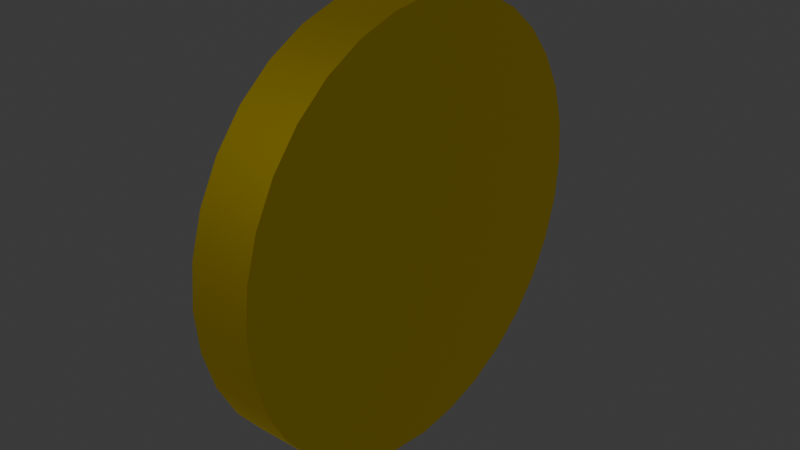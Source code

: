 # Source: Coin.blend  (saved by Blender 4.0.36; exported with 4.5.12 LTS)
import bpy
from mathutils import Matrix  # noqa: F401  (used for matrix-valued properties, if any)

bpy.ops.wm.read_factory_settings(use_empty=True)
scene = bpy.context.scene
scene.name = 'Scene'

# ---- collections
col_collection = bpy.data.collections.new('Collection'); scene.collection.children.link(col_collection)

# ---- materials (node trees are filled in below, after node groups)
mat_material = bpy.data.materials.new('Material')
mat_material.alpha_threshold = 0.0
mat_material.use_transparent_shadow = False
mat_material.roughness = 0.5
mat_material.line_color = (0.0, 0.0, 0.0, 1.0)

# ---- node groups
ng_auto_smooth = bpy.data.node_groups.new('Auto Smooth', 'GeometryNodeTree')
_s = ng_auto_smooth.interface.new_socket(name='Geometry', in_out='OUTPUT', socket_type='NodeSocketGeometry')
_s = ng_auto_smooth.interface.new_socket(name='Geometry', in_out='INPUT', socket_type='NodeSocketGeometry')
_s = ng_auto_smooth.interface.new_socket(name='Angle', in_out='INPUT', socket_type='NodeSocketFloat')
_s.subtype = 'ANGLE'
_s.min_value = 0.0
_s.max_value = 3.142
ng_auto_smooth.is_modifier = True
_N = ng_auto_smooth.nodes; _L = ng_auto_smooth.links
n0 = _N.new('NodeGroupOutput'); n0.name = 'Group Output'; n0.location = (480, -100)
n1 = _N.new('NodeGroupInput'); n1.name = 'Group Input'; n1.location = (-420, -300)
n2 = _N.new('NodeGroupInput'); n2.name = 'Group Input.001'; n2.location = (-60, -100)
n3 = _N.new('GeometryNodeSetShadeSmooth'); n3.name = 'Set Shade Smooth'; n3.location = (120, -100)
n3.domain = 'EDGE'
n4 = _N.new('GeometryNodeSetShadeSmooth'); n4.name = 'Set Shade Smooth.001'; n4.location = (300, -100)
n5 = _N.new('GeometryNodeInputMeshEdgeAngle'); n5.name = 'Edge Angle'; n5.location = (-420, -220)
n6 = _N.new('GeometryNodeInputEdgeSmooth'); n6.name = 'Is Edge Smooth'; n6.location = (-60, -160)
n7 = _N.new('GeometryNodeInputShadeSmooth'); n7.name = 'Is Face Smooth'; n7.location = (-240, -340)
n8 = _N.new('FunctionNodeBooleanMath'); n8.name = 'Boolean Math'; n8.location = (-60, -220)
n9 = _N.new('FunctionNodeCompare'); n9.name = 'Compare'; n9.location = (-240, -180)
n9.operation = 'LESS_EQUAL'
_L.new(n5.outputs[0], n9.inputs[0])
_L.new(n4.outputs[0], n0.inputs[0])
_L.new(n1.outputs[1], n9.inputs[1])
_L.new(n9.outputs[0], n8.inputs[0])
_L.new(n7.outputs[0], n8.inputs[1])
_L.new(n2.outputs[0], n3.inputs[0])
_L.new(n6.outputs[0], n3.inputs[1])
_L.new(n3.outputs[0], n4.inputs[0])
_L.new(n8.outputs[0], n3.inputs[2])
n0.is_active_output = True

# ---- material node trees
mat_material.use_nodes = True; mat_material.node_tree.nodes.clear()
_N = mat_material.node_tree.nodes; _L = mat_material.node_tree.links
n0 = _N.new('ShaderNodeOutputMaterial'); n0.name = 'Material Output'; n0.location = (300, 300)
n1 = _N.new('ShaderNodeBsdfPrincipled'); n1.name = 'Principled BSDF'; n1.location = (10, 300)
n1.inputs[0].default_value = (0.8004, 0.6022, 0.0001587, 1.0)
n1.inputs[1].default_value = 1.0
n1.inputs[3].default_value = 1.45
_L.new(n1.outputs[0], n0.inputs[0])
n0.is_active_output = True

# ---- world
world_world = bpy.data.worlds.new('World'); scene.world = world_world
world_world.use_nodes = True; world_world.node_tree.nodes.clear()
_N = world_world.node_tree.nodes; _L = world_world.node_tree.links
n0 = _N.new('ShaderNodeOutputWorld'); n0.name = 'World Output'; n0.location = (300, 300)
n1 = _N.new('ShaderNodeBackground'); n1.name = 'Background'; n1.location = (10, 300)
n1.inputs[0].default_value = (0.05088, 0.05088, 0.05088, 1.0)
_L.new(n1.outputs[0], n0.inputs[0])
n0.is_active_output = True
world_world.color = (0.05088, 0.05088, 0.05088)
world_world.use_sun_shadow = False
world_world.sun_shadow_jitter_overblur = 0.0

# ---- meshes
me_cylinder = bpy.data.meshes.new('Cylinder')
me_cylinder.from_pydata([(1.003, 0.0, 0.0), (0.9808, -0.1951, 0.0), (0.9808, -0.1951, 1.0), (0.9239, -0.3827, 0.0), (0.9239, -0.3827, 1.0), (0.8315, -0.5556, 0.0), (0.8315, -0.5556, 1.0), (0.7071, -0.7071, 0.0), (0.7071, -0.7071, 1.0), (0.5556, -0.8315, 0.0), (0.5556, -0.8315, 1.0), (0.3827, -0.9239, 0.0), (0.3827, -0.9239, 1.0), (0.1951, -0.9808, 0.0), (0.1951, -0.9808, 1.0), (0.0, -1.0, 0.0), (0.0, -1.0, 1.0), (1.003, 0.0, 1.0), (0.9239, 0.0, 1.0), (0.8315, 0.0, 1.0), (0.7071, 0.0, 1.0), (0.5556, 0.0, 1.0), (0.3827, 0.0, 1.0), (0.1951, 0.0, 1.0), (0.0, 0.0, 1.0), (-1.003, 0.0, 0.0), (-0.9808, -0.1951, 0.0), (-0.9808, -0.1951, 1.0), (-0.9239, -0.3827, 0.0), (-0.9239, -0.3827, 1.0), (-0.8315, -0.5556, 0.0), (-0.8315, -0.5556, 1.0), (-0.7071, -0.7071, 0.0), (-0.7071, -0.7071, 1.0), (-0.5556, -0.8315, 0.0), (-0.5556, -0.8315, 1.0), (-0.3827, -0.9239, 0.0), (-0.3827, -0.9239, 1.0), (-0.1951, -0.9808, 0.0), (-0.1951, -0.9808, 1.0), (-1.003, 0.0, 1.0), (-0.9239, 0.0, 1.0), (-0.8315, 0.0, 1.0), (-0.7071, 0.0, 1.0), (-0.5556, 0.0, 1.0), (-0.3827, 0.0, 1.0), (-0.1951, 0.0, 1.0), (0.9808, 0.1951, 0.0), (0.9808, 0.1951, 1.0), (0.9239, 0.3827, 0.0), (0.9239, 0.3827, 1.0), (0.8315, 0.5556, 0.0), (0.8315, 0.5556, 1.0), (0.7071, 0.7071, 0.0), (0.7071, 0.7071, 1.0), (0.5556, 0.8315, 0.0), (0.5556, 0.8315, 1.0), (0.3827, 0.9239, 0.0), (0.3827, 0.9239, 1.0), (0.1951, 0.9808, 0.0), (0.1951, 0.9808, 1.0), (0.0, 1.0, 0.0), (0.0, 1.0, 1.0), (-0.9808, 0.1951, 0.0), (-0.9808, 0.1951, 1.0), (-0.9239, 0.3827, 0.0), (-0.9239, 0.3827, 1.0), (-0.8315, 0.5556, 0.0), (-0.8315, 0.5556, 1.0), (-0.7071, 0.7071, 0.0), (-0.7071, 0.7071, 1.0), (-0.5556, 0.8315, 0.0), (-0.5556, 0.8315, 1.0), (-0.3827, 0.9239, 0.0), (-0.3827, 0.9239, 1.0), (-0.1951, 0.9808, 0.0), (-0.1951, 0.9808, 1.0), (0.9808, -0.1951, -1.0), (0.9239, -0.3827, -1.0), (0.8315, -0.5556, -1.0), (0.7071, -0.7071, -1.0), (0.5556, -0.8315, -1.0), (0.3827, -0.9239, -1.0), (0.1951, -0.9808, -1.0), (0.0, -1.0, -1.0), (1.003, 0.0, -1.0), (0.9239, 0.0, -1.0), (0.8315, 0.0, -1.0), (0.7071, 0.0, -1.0), (0.5556, 0.0, -1.0), (0.3827, 0.0, -1.0), (0.1951, 0.0, -1.0), (0.0, 0.0, -1.0), (-0.9808, -0.1951, -1.0), (-0.9239, -0.3827, -1.0), (-0.8315, -0.5556, -1.0), (-0.7071, -0.7071, -1.0), (-0.5556, -0.8315, -1.0), (-0.3827, -0.9239, -1.0), (-0.1951, -0.9808, -1.0), (-1.003, 0.0, -1.0), (-0.9239, 0.0, -1.0), (-0.8315, 0.0, -1.0), (-0.7071, 0.0, -1.0), (-0.5556, 0.0, -1.0), (-0.3827, 0.0, -1.0), (-0.1951, 0.0, -1.0), (0.9808, 0.1951, -1.0), (0.9239, 0.3827, -1.0), (0.8315, 0.5556, -1.0), (0.7071, 0.7071, -1.0), (0.5556, 0.8315, -1.0), (0.3827, 0.9239, -1.0), (0.1951, 0.9808, -1.0), (0.0, 1.0, -1.0), (-0.9808, 0.1951, -1.0), (-0.9239, 0.3827, -1.0), (-0.8315, 0.5556, -1.0), (-0.7071, 0.7071, -1.0), (-0.5556, 0.8315, -1.0), (-0.3827, 0.9239, -1.0), (-0.1951, 0.9808, -1.0)], [], [(1, 2, 4, 3), (3, 4, 6, 5), (5, 6, 8, 7), (7, 8, 10, 9), (9, 10, 12, 11), (11, 12, 14, 13), (13, 14, 16, 15), (16, 14, 23, 24), (6, 4, 18, 19), (12, 10, 21, 22), (1, 0, 17, 2), (8, 6, 19, 20), (14, 12, 22, 23), (4, 2, 17, 18), (10, 8, 20, 21), (26, 28, 29, 27), (28, 30, 31, 29), (30, 32, 33, 31), (32, 34, 35, 33), (34, 36, 37, 35), (36, 38, 39, 37), (38, 15, 16, 39), (16, 24, 46, 39), (31, 42, 41, 29), (37, 45, 44, 35), (26, 27, 40, 25), (33, 43, 42, 31), (39, 46, 45, 37), (29, 41, 40, 27), (35, 44, 43, 33), (47, 49, 50, 48), (49, 51, 52, 50), (51, 53, 54, 52), (53, 55, 56, 54), (55, 57, 58, 56), (57, 59, 60, 58), (59, 61, 62, 60), (62, 24, 23, 60), (52, 19, 18, 50), (58, 22, 21, 56), (47, 48, 17, 0), (54, 20, 19, 52), (60, 23, 22, 58), (50, 18, 17, 48), (56, 21, 20, 54), (63, 64, 66, 65), (65, 66, 68, 67), (67, 68, 70, 69), (69, 70, 72, 71), (71, 72, 74, 73), (73, 74, 76, 75), (75, 76, 62, 61), (62, 76, 46, 24), (68, 66, 41, 42), (74, 72, 44, 45), (63, 25, 40, 64), (70, 68, 42, 43), (76, 74, 45, 46), (66, 64, 40, 41), (72, 70, 43, 44), (1, 3, 78, 77), (3, 5, 79, 78), (5, 7, 80, 79), (7, 9, 81, 80), (9, 11, 82, 81), (11, 13, 83, 82), (13, 15, 84, 83), (84, 92, 91, 83), (79, 87, 86, 78), (82, 90, 89, 81), (1, 77, 85, 0), (80, 88, 87, 79), (83, 91, 90, 82), (78, 86, 85, 77), (81, 89, 88, 80), (26, 93, 94, 28), (28, 94, 95, 30), (30, 95, 96, 32), (32, 96, 97, 34), (34, 97, 98, 36), (36, 98, 99, 38), (38, 99, 84, 15), (84, 99, 106, 92), (95, 94, 101, 102), (98, 97, 104, 105), (26, 25, 100, 93), (96, 95, 102, 103), (99, 98, 105, 106), (94, 93, 100, 101), (97, 96, 103, 104), (47, 107, 108, 49), (49, 108, 109, 51), (51, 109, 110, 53), (53, 110, 111, 55), (55, 111, 112, 57), (57, 112, 113, 59), (59, 113, 114, 61), (114, 113, 91, 92), (109, 108, 86, 87), (112, 111, 89, 90), (47, 0, 85, 107), (110, 109, 87, 88), (113, 112, 90, 91), (108, 107, 85, 86), (111, 110, 88, 89), (63, 65, 116, 115), (65, 67, 117, 116), (67, 69, 118, 117), (69, 71, 119, 118), (71, 73, 120, 119), (73, 75, 121, 120), (75, 61, 114, 121), (114, 92, 106, 121), (117, 102, 101, 116), (120, 105, 104, 119), (63, 115, 100, 25), (118, 103, 102, 117), (121, 106, 105, 120), (116, 101, 100, 115), (119, 104, 103, 118)])
me_cylinder.polygons.foreach_set('use_smooth', [True] * 120)
_uv = me_cylinder.uv_layers.new(name='UVMap')
_uv.uv.foreach_set('vector', [0.5, 0.05424, 0.3328, 0.05424, 0.3328, 0.02534, 0.5, 0.02534, 0.5, 0.02534, 0.3328, 0.02534, 0.3328, 1.535e-08, 0.5, -1.923e-09, 0.0, 0.8328, 9.966e-09, 0.6656, 0.02725, 0.6656, 0.02725, 0.8328, 0.02725, 0.8328, 0.02725, 0.6656, 0.05754, 0.6656, 0.05754, 0.8328, 0.05754, 0.8328, 0.05754, 0.6656, 0.08968, 0.6656, 0.08968, 0.8328, 0.08968, 0.8328, 0.08968, 0.6656, 0.1225, 0.6656, 0.1225, 0.8328, 0.1225, 0.8328, 0.1225, 0.6656, 0.1546, 0.6656, 0.1546, 0.8328, 0.3264, 0.1179, 0.3328, 0.15, 0.1759, 0.1976, 0.1664, 0.1664, 0.2956, 0.2725, 0.2725, 0.2956, 0.2112, 0.3142, 0.2068, 0.2994, 0.3328, 0.1828, 0.3264, 0.2149, 0.1934, 0.2553, 0.185, 0.2276, 0.5, 0.05424, 0.5, 0.08552, 0.3328, 0.08552, 0.3328, 0.05424, 0.3139, 0.2452, 0.2956, 0.2725, 0.2068, 0.2994, 0.2007, 0.2795, 0.3328, 0.15, 0.3328, 0.1828, 0.185, 0.2276, 0.1759, 0.1976, 0.2725, 0.2956, 0.2452, 0.3139, 0.2151, 0.3268, 0.2112, 0.3142, 0.3264, 0.2149, 0.3139, 0.2452, 0.2007, 0.2795, 0.1934, 0.2553, 0.5, 0.3547, 0.5, 0.3873, 0.3328, 0.3873, 0.3328, 0.3547, 0.5, 0.3873, 0.5, 0.4187, 0.3328, 0.4187, 0.3328, 0.3873, 0.5, 0.4187, 0.5, 0.4476, 0.3328, 0.4476, 0.3328, 0.4187, 0.5, 0.4476, 0.5, 0.4729, 0.3328, 0.4729, 0.3328, 0.4476, 0.2353, 0.8328, 0.2121, 0.8328, 0.2121, 0.6656, 0.2353, 0.6656, 0.2121, 0.8328, 0.1849, 0.8328, 0.1849, 0.6656, 0.2121, 0.6656, 0.1849, 0.8328, 0.1546, 0.8328, 0.1546, 0.6656, 0.1849, 0.6656, 0.3264, 0.1179, 0.1664, 0.1664, 0.1569, 0.1352, 0.3139, 0.08758, 0.2149, 0.006395, 0.126, 0.03336, 0.1216, 0.01857, 0.1828, 8.949e-09, 0.2956, 0.06033, 0.1478, 0.1052, 0.1394, 0.0775, 0.2725, 0.03715, 0.5, 0.3547, 0.3328, 0.3547, 0.3328, 0.322, 0.5, 0.322, 0.2452, 0.01894, 0.1321, 0.05326, 0.126, 0.03336, 0.2149, 0.006395, 0.3139, 0.08758, 0.1569, 0.1352, 0.1478, 0.1052, 0.2956, 0.06033, 0.1828, 8.949e-09, 0.1216, 0.01857, 0.1177, 0.005951, 0.15, 8.656e-09, 0.2725, 0.03715, 0.1394, 0.0775, 0.1321, 0.05326, 0.2452, 0.01894, 0.5, 0.1182, 0.5, 0.1508, 0.3328, 0.1508, 0.3328, 0.1182, 0.5, 0.1508, 0.5, 0.1822, 0.3328, 0.1822, 0.3328, 0.1508, 0.5, 0.1822, 0.5, 0.2111, 0.3328, 0.2111, 0.3328, 0.1822, 0.5, 0.2111, 0.5, 0.2365, 0.3328, 0.2365, 0.3328, 0.2111, 0.4706, 0.8328, 0.4475, 0.8328, 0.4475, 0.6656, 0.4706, 0.6656, 0.4475, 0.8328, 0.4202, 0.8328, 0.4202, 0.6656, 0.4475, 0.6656, 0.4202, 0.8328, 0.3899, 0.8328, 0.3899, 0.6656, 0.4202, 0.6656, 0.006395, 0.2149, 0.1664, 0.1664, 0.1759, 0.1976, 0.01894, 0.2452, 0.1179, 0.3264, 0.2068, 0.2994, 0.2112, 0.3142, 0.15, 0.3328, 0.03715, 0.2725, 0.185, 0.2276, 0.1934, 0.2553, 0.06033, 0.2956, 0.5, 0.1182, 0.3328, 0.1182, 0.3328, 0.08552, 0.5, 0.08552, 0.08758, 0.3139, 0.2007, 0.2795, 0.2068, 0.2994, 0.1179, 0.3264, 0.01894, 0.2452, 0.1759, 0.1976, 0.185, 0.2276, 0.03715, 0.2725, 0.15, 0.3328, 0.2112, 0.3142, 0.2151, 0.3268, 0.1828, 0.3328, 0.06033, 0.2956, 0.1934, 0.2553, 0.2007, 0.2795, 0.08758, 0.3139, 0.5, 0.2907, 0.3328, 0.2907, 0.3328, 0.2618, 0.5, 0.2618, 0.5, 0.2618, 0.3328, 0.2618, 0.3328, 0.2365, 0.5, 0.2365, 0.2353, 0.8328, 0.2353, 0.6656, 0.2626, 0.6656, 0.2626, 0.8328, 0.2626, 0.8328, 0.2626, 0.6656, 0.2929, 0.6656, 0.2929, 0.8328, 0.2929, 0.8328, 0.2929, 0.6656, 0.325, 0.6656, 0.325, 0.8328, 0.325, 0.8328, 0.325, 0.6656, 0.3578, 0.6656, 0.3578, 0.8328, 0.3578, 0.8328, 0.3578, 0.6656, 0.3899, 0.6656, 0.3899, 0.8328, 0.006395, 0.2149, 5.785e-09, 0.1828, 0.1569, 0.1352, 0.1664, 0.1664, 0.03715, 0.06033, 0.06033, 0.03715, 0.1216, 0.01857, 0.126, 0.03336, 6.079e-09, 0.15, 0.006395, 0.1179, 0.1394, 0.0775, 0.1478, 0.1052, 0.5, 0.2907, 0.5, 0.322, 0.3328, 0.322, 0.3328, 0.2907, 0.01894, 0.08758, 0.03715, 0.06033, 0.126, 0.03336, 0.1321, 0.05326, 5.785e-09, 0.1828, 6.079e-09, 0.15, 0.1478, 0.1052, 0.1569, 0.1352, 0.06033, 0.03715, 0.08758, 0.01894, 0.1177, 0.005951, 0.1216, 0.01857, 0.006395, 0.1179, 0.01894, 0.08758, 0.1321, 0.05326, 0.1394, 0.0775, 0.5, 0.05424, 0.5, 0.02534, 0.6672, 0.02534, 0.6672, 0.05424, 0.5, 0.02534, 0.5, -1.923e-09, 0.6672, 7.339e-10, 0.6672, 0.02534, 0.0, 0.8328, 0.02725, 0.8328, 0.02725, 1.0, 9.966e-09, 1.0, 0.02725, 0.8328, 0.05754, 0.8328, 0.05754, 1.0, 0.02725, 1.0, 0.05754, 0.8328, 0.08968, 0.8328, 0.08968, 1.0, 0.05754, 1.0, 0.08968, 0.8328, 0.1225, 0.8328, 0.1225, 1.0, 0.08968, 1.0, 0.1225, 0.8328, 0.1546, 0.8328, 0.1546, 1.0, 0.1225, 1.0, 0.3264, 0.4507, 0.1664, 0.4992, 0.1569, 0.468, 0.3139, 0.4204, 0.2149, 0.3392, 0.126, 0.3662, 0.1216, 0.3514, 0.1828, 0.3328, 0.2956, 0.3931, 0.1478, 0.438, 0.1394, 0.4103, 0.2725, 0.3699, 0.5, 0.05424, 0.6672, 0.05424, 0.6672, 0.08552, 0.5, 0.08552, 0.2452, 0.3517, 0.1321, 0.3861, 0.126, 0.3662, 0.2149, 0.3392, 0.3139, 0.4204, 0.1569, 0.468, 0.1478, 0.438, 0.2956, 0.3931, 0.1828, 0.3328, 0.1216, 0.3514, 0.1177, 0.3387, 0.15, 0.3328, 0.2725, 0.3699, 0.1394, 0.4103, 0.1321, 0.3861, 0.2452, 0.3517, 0.5, 0.3547, 0.6672, 0.3547, 0.6672, 0.3873, 0.5, 0.3873, 0.5, 0.3873, 0.6672, 0.3873, 0.6672, 0.4187, 0.5, 0.4187, 0.5, 0.4187, 0.6672, 0.4187, 0.6672, 0.4476, 0.5, 0.4476, 0.5, 0.4476, 0.6672, 0.4476, 0.6672, 0.4729, 0.5, 0.4729, 0.2353, 0.8328, 0.2353, 1.0, 0.2121, 1.0, 0.2121, 0.8328, 0.2121, 0.8328, 0.2121, 1.0, 0.1849, 1.0, 0.1849, 0.8328, 0.1849, 0.8328, 0.1849, 1.0, 0.1546, 1.0, 0.1546, 0.8328, 0.3264, 0.4507, 0.3328, 0.4828, 0.1759, 0.5304, 0.1664, 0.4992, 0.2956, 0.6053, 0.2725, 0.6284, 0.2112, 0.647, 0.2068, 0.6322, 0.3328, 0.5156, 0.3264, 0.5477, 0.1934, 0.5881, 0.185, 0.5604, 0.5, 0.3547, 0.5, 0.322, 0.6672, 0.322, 0.6672, 0.3547, 0.3139, 0.578, 0.2956, 0.6053, 0.2068, 0.6322, 0.2007, 0.6123, 0.3328, 0.4828, 0.3328, 0.5156, 0.185, 0.5604, 0.1759, 0.5304, 0.2725, 0.6284, 0.2452, 0.6467, 0.2151, 0.6596, 0.2112, 0.647, 0.3264, 0.5477, 0.3139, 0.578, 0.2007, 0.6123, 0.1934, 0.5881, 0.5, 0.1182, 0.6672, 0.1182, 0.6672, 0.1508, 0.5, 0.1508, 0.5, 0.1508, 0.6672, 0.1508, 0.6672, 0.1822, 0.5, 0.1822, 0.5, 0.1822, 0.6672, 0.1822, 0.6672, 0.2111, 0.5, 0.2111, 0.5, 0.2111, 0.6672, 0.2111, 0.6672, 0.2365, 0.5, 0.2365, 0.4706, 0.8328, 0.4706, 1.0, 0.4475, 1.0, 0.4475, 0.8328, 0.4475, 0.8328, 0.4475, 1.0, 0.4202, 1.0, 0.4202, 0.8328, 0.4202, 0.8328, 0.4202, 1.0, 0.3899, 1.0, 0.3899, 0.8328, 0.006395, 0.5477, -2.872e-09, 0.5156, 0.1569, 0.468, 0.1664, 0.4992, 0.03715, 0.3931, 0.06033, 0.3699, 0.1216, 0.3514, 0.126, 0.3662, -2.578e-09, 0.4828, 0.006395, 0.4507, 0.1394, 0.4103, 0.1478, 0.438, 0.5, 0.1182, 0.5, 0.08552, 0.6672, 0.08552, 0.6672, 0.1182, 0.01894, 0.4204, 0.03715, 0.3931, 0.126, 0.3662, 0.1321, 0.3861, -2.872e-09, 0.5156, -2.578e-09, 0.4828, 0.1478, 0.438, 0.1569, 0.468, 0.06033, 0.3699, 0.08758, 0.3517, 0.1177, 0.3387, 0.1216, 0.3514, 0.006395, 0.4507, 0.01894, 0.4204, 0.1321, 0.3861, 0.1394, 0.4103, 0.5, 0.2907, 0.5, 0.2618, 0.6672, 0.2618, 0.6672, 0.2907, 0.5, 0.2618, 0.5, 0.2365, 0.6672, 0.2365, 0.6672, 0.2618, 0.2353, 0.8328, 0.2626, 0.8328, 0.2626, 1.0, 0.2353, 1.0, 0.2626, 0.8328, 0.2929, 0.8328, 0.2929, 1.0, 0.2626, 1.0, 0.2929, 0.8328, 0.325, 0.8328, 0.325, 1.0, 0.2929, 1.0, 0.325, 0.8328, 0.3578, 0.8328, 0.3578, 1.0, 0.325, 1.0, 0.3578, 0.8328, 0.3899, 0.8328, 0.3899, 1.0, 0.3578, 1.0, 0.006395, 0.5477, 0.1664, 0.4992, 0.1759, 0.5304, 0.01894, 0.578, 0.1179, 0.6592, 0.2068, 0.6322, 0.2112, 0.647, 0.15, 0.6656, 0.03715, 0.6053, 0.185, 0.5604, 0.1934, 0.5881, 0.06033, 0.6284, 0.5, 0.2907, 0.6672, 0.2907, 0.6672, 0.322, 0.5, 0.322, 0.08758, 0.6467, 0.2007, 0.6123, 0.2068, 0.6322, 0.1179, 0.6592, 0.01894, 0.578, 0.1759, 0.5304, 0.185, 0.5604, 0.03715, 0.6053, 0.15, 0.6656, 0.2112, 0.647, 0.2151, 0.6596, 0.1828, 0.6656, 0.06033, 0.6284, 0.1934, 0.5881, 0.2007, 0.6123, 0.08758, 0.6467])
me_cylinder.materials.append(mat_material)
me_cylinder.update()

# ---- objects
ob_object = bpy.data.objects.new('Object', me_cylinder)

# ---- transforms, parenting, visibility, modifiers, constraints
ob_object.location = (0.0, 0.0, 0.0)
ob_object.rotation_euler = (-0.0, 1.571, -0.0)
ob_object.scale = (0.9969, 1.0, 0.1404)
_m = ob_object.modifiers.new('Auto Smooth', 'NODES')
_m.node_group = ng_auto_smooth
_gi = [s.identifier for s in ng_auto_smooth.interface.items_tree if s.item_type == 'SOCKET' and s.in_out == 'INPUT']
_m[_gi[1]] = 0.5236  # Angle

# ---- collection membership
col_collection.objects.link(ob_object)

# ---- scene / render settings (as saved in the file)
scene.frame_start = 1; scene.frame_end = 250; scene.frame_set(1)
scene.render.engine = 'BLENDER_EEVEE_NEXT'
scene.cycles.sampling_pattern = 'TABULATED_SOBOL'
bpy.context.view_layer.update()

# ---- added for rendering (the .blend has no active camera and no usable light): camera, sun
cam_auto = bpy.data.cameras.new('AutoCamera')
cam_auto.lens = 50.0
cam_auto.sensor_width = 36.0
cam_auto.clip_end = 1000.0
ob_auto_camera = bpy.data.objects.new('AutoCamera', cam_auto)
scene.collection.objects.link(ob_auto_camera)
ob_auto_camera.location = (2.62937, -3.15524, 2.10349)
ob_auto_camera.rotation_euler = (1.09748, -7.21219e-08, 0.694738)
scene.camera = ob_auto_camera
light_auto_sun = bpy.data.lights.new('AutoSun', 'SUN')
light_auto_sun.energy = 3.0
light_auto_sun.angle = 0.0523599
ob_auto_sun = bpy.data.objects.new('AutoSun', light_auto_sun)
scene.collection.objects.link(ob_auto_sun)
ob_auto_sun.rotation_euler = (0.872665, 0.174533, 0.523599)
bpy.context.view_layer.update()
